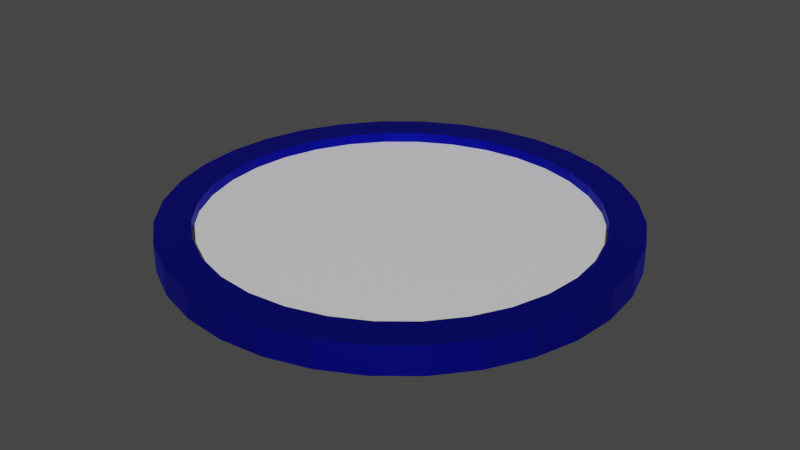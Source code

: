 # Source: drumBlue.blend  (saved by Blender 3.5.10; exported with 4.5.12 LTS)
import bpy
from mathutils import Matrix  # noqa: F401  (used for matrix-valued properties, if any)

bpy.ops.wm.read_factory_settings(use_empty=True)
scene = bpy.context.scene
scene.name = 'Scene'

# ---- collections
col_collection = bpy.data.collections.new('Collection'); scene.collection.children.link(col_collection)

# ---- materials (node trees are filled in below, after node groups)
mat_material_003 = bpy.data.materials.new('Material.003')
mat_material_003.use_transparent_shadow = False
mat_material_007 = bpy.data.materials.new('Material.007')
mat_material_007.use_transparent_shadow = False

# ---- material node trees
mat_material_003.use_nodes = True; mat_material_003.node_tree.nodes.clear()
_N = mat_material_003.node_tree.nodes; _L = mat_material_003.node_tree.links
n0 = _N.new('ShaderNodeBsdfPrincipled'); n0.name = 'Principled BSDF'; n0.location = (10, 300)
n0.distribution = 'GGX'
n0.subsurface_method = 'RANDOM_WALK_SKIN'
n0.inputs[0].default_value = (0.01136, 0.01633, 0.8, 1.0)
n0.inputs[1].default_value = 1.0
n0.inputs[3].default_value = 1.45
n0.inputs[27].default_value = (0.0, 0.0, 0.0, 1.0)
n0.inputs[28].default_value = 1.0
n1 = _N.new('ShaderNodeOutputMaterial'); n1.name = 'Material Output'; n1.location = (300, 300)
_L.new(n0.outputs[0], n1.inputs[0])
n1.is_active_output = True
mat_material_007.use_nodes = True; mat_material_007.node_tree.nodes.clear()
_N = mat_material_007.node_tree.nodes; _L = mat_material_007.node_tree.links
n0 = _N.new('ShaderNodeBsdfPrincipled'); n0.name = 'Principled BSDF'; n0.location = (10, 300)
n0.distribution = 'GGX'
n0.subsurface_method = 'RANDOM_WALK_SKIN'
n0.inputs[3].default_value = 1.45
n0.inputs[27].default_value = (0.0, 0.0, 0.0, 1.0)
n0.inputs[28].default_value = 1.0
n1 = _N.new('ShaderNodeOutputMaterial'); n1.name = 'Material Output'; n1.location = (300, 300)
_L.new(n0.outputs[0], n1.inputs[0])
n1.is_active_output = True

# ---- world
world_world = bpy.data.worlds.new('World'); scene.world = world_world
world_world.use_nodes = True; world_world.node_tree.nodes.clear()
_N = world_world.node_tree.nodes; _L = world_world.node_tree.links
n0 = _N.new('ShaderNodeOutputWorld'); n0.name = 'World Output'; n0.location = (300, 300)
n1 = _N.new('ShaderNodeBackground'); n1.name = 'Background'; n1.location = (10, 300)
n1.inputs[0].default_value = (0.05088, 0.05088, 0.05088, 1.0)
_L.new(n1.outputs[0], n0.inputs[0])
n0.is_active_output = True
world_world.color = (0.05088, 0.05088, 0.05088)
world_world.use_sun_shadow = False
world_world.sun_shadow_jitter_overblur = 0.0

# ---- meshes
me_circle_001 = bpy.data.meshes.new('Circle.001')
me_circle_001.from_pydata([(0.0, 1.0, 0.0), (-0.1951, 0.9808, 0.0), (-0.3827, 0.9239, 0.0), (-0.5556, 0.8315, 0.0), (-0.7071, 0.7071, 0.0), (-0.8315, 0.5556, 0.0), (-0.9239, 0.3827, 0.0), (-0.9808, 0.1951, 0.0), (-1.0, 0.0, 0.0), (-0.9808, -0.1951, 0.0), (-0.9239, -0.3827, 0.0), (-0.8315, -0.5556, 0.0), (-0.7071, -0.7071, 0.0), (-0.5556, -0.8315, 0.0), (-0.3827, -0.9239, 0.0), (-0.1951, -0.9808, 0.0), (0.0, -1.0, 0.0), (0.1951, -0.9808, 0.0), (0.3827, -0.9239, 0.0), (0.5556, -0.8315, 0.0), (0.7071, -0.7071, 0.0), (0.8315, -0.5556, 0.0), (0.9239, -0.3827, 0.0), (0.9808, -0.1951, 0.0), (1.0, 0.0, 0.0), (0.9808, 0.1951, 0.0), (0.9239, 0.3827, 0.0), (0.8315, 0.5556, 0.0), (0.7071, 0.7071, 0.0), (0.5556, 0.8315, 0.0), (0.3827, 0.9239, 0.0), (0.1951, 0.9808, 0.0), (0.0, 0.8495, 0.1231), (-0.1657, 0.8332, 0.1231), (-0.3251, 0.7848, 0.1231), (-0.472, 0.7063, 0.1231), (-0.6007, 0.6007, 0.1231), (-0.7063, 0.472, 0.1231), (-0.7848, 0.3251, 0.1231), (-0.8332, 0.1657, 0.1231), (-0.8495, 0.0, 0.1231), (-0.8332, -0.1657, 0.1231), (-0.7848, -0.3251, 0.1231), (-0.7063, -0.472, 0.1231), (-0.6007, -0.6007, 0.1231), (-0.472, -0.7063, 0.1231), (-0.3251, -0.7848, 0.1231), (-0.1657, -0.8332, 0.1231), (0.0, -0.8495, 0.1231), (0.1657, -0.8332, 0.1231), (0.3251, -0.7848, 0.1231), (0.472, -0.7063, 0.1231), (0.6007, -0.6007, 0.1231), (0.7063, -0.472, 0.1231), (0.7848, -0.3251, 0.1231), (0.8332, -0.1657, 0.1231), (0.8495, 0.0, 0.1231), (0.8332, 0.1657, 0.1231), (0.7848, 0.3251, 0.1231), (0.7063, 0.472, 0.1231), (0.6007, 0.6007, 0.1231), (0.472, 0.7063, 0.1231), (0.3251, 0.7848, 0.1231), (0.1657, 0.8332, 0.1231), (-0.1951, 0.9808, 0.1231), (0.0, 1.0, 0.1231), (-0.3827, 0.9239, 0.1231), (-0.5556, 0.8315, 0.1231), (-0.7071, 0.7071, 0.1231), (-0.8315, 0.5556, 0.1231), (-0.9239, 0.3827, 0.1231), (-0.9808, 0.1951, 0.1231), (-1.0, 0.0, 0.1231), (-0.9808, -0.1951, 0.1231), (-0.9239, -0.3827, 0.1231), (-0.8315, -0.5556, 0.1231), (-0.7071, -0.7071, 0.1231), (-0.5556, -0.8315, 0.1231), (-0.3827, -0.9239, 0.1231), (-0.1951, -0.9808, 0.1231), (0.0, -1.0, 0.1231), (0.1951, -0.9808, 0.1231), (0.3827, -0.9239, 0.1231), (0.5556, -0.8315, 0.1231), (0.7071, -0.7071, 0.1231), (0.8315, -0.5556, 0.1231), (0.9239, -0.3827, 0.1231), (0.9808, -0.1951, 0.1231), (1.0, 0.0, 0.1231), (0.9808, 0.1951, 0.1231), (0.9239, 0.3827, 0.1231), (0.8315, 0.5556, 0.1231), (0.7071, 0.7071, 0.1231), (0.5556, 0.8315, 0.1231), (0.3827, 0.9239, 0.1231), (0.1951, 0.9808, 0.1231), (0.0, 0.8495, 0.1231), (-0.1657, 0.8332, 0.1231), (-0.3251, 0.7848, 0.1231), (-0.472, 0.7063, 0.1231), (-0.6007, 0.6007, 0.1231), (-0.7063, 0.472, 0.1231), (-0.7848, 0.3251, 0.1231), (-0.8332, 0.1657, 0.1231), (-0.8495, 0.0, 0.1231), (-0.8332, -0.1657, 0.1231), (-0.7848, -0.3251, 0.1231), (-0.7063, -0.472, 0.1231), (-0.6007, -0.6007, 0.1231), (-0.472, -0.7063, 0.1231), (-0.3251, -0.7848, 0.1231), (-0.1657, -0.8332, 0.1231), (0.0, -0.8495, 0.1231), (0.1657, -0.8332, 0.1231), (0.3251, -0.7848, 0.1231), (0.472, -0.7063, 0.1231), (0.6007, -0.6007, 0.1231), (0.7063, -0.472, 0.1231), (0.7848, -0.3251, 0.1231), (0.8332, -0.1657, 0.1231), (0.8495, 0.0, 0.1231), (0.8332, 0.1657, 0.1231), (0.7848, 0.3251, 0.1231), (0.7063, 0.472, 0.1231), (0.6007, 0.6007, 0.1231), (0.472, 0.7063, 0.1231), (0.3251, 0.7848, 0.1231), (0.1657, 0.8332, 0.1231), (2.794e-09, 0.8495, 2.235e-08), (-0.1657, 0.8332, 2.235e-08), (-0.3251, 0.7848, 2.235e-08), (-0.472, 0.7063, 2.235e-08), (-0.6007, 0.6007, 2.235e-08), (-0.7063, 0.472, 2.235e-08), (-0.7848, 0.3251, 2.235e-08), (-0.8332, 0.1657, 2.235e-08), (-0.8495, -5.588e-09, 2.235e-08), (-0.8332, -0.1657, 2.235e-08), (-0.7848, -0.3251, 2.235e-08), (-0.7063, -0.472, 2.235e-08), (-0.6007, -0.6007, 2.235e-08), (-0.472, -0.7063, 2.235e-08), (-0.3251, -0.7848, 2.235e-08), (-0.1657, -0.8332, 2.235e-08), (2.794e-09, -0.8495, 2.235e-08), (0.1657, -0.8332, 2.235e-08), (0.3251, -0.7848, 2.235e-08), (0.472, -0.7063, 2.235e-08), (0.6007, -0.6007, 2.235e-08), (0.7063, -0.472, 2.235e-08), (0.7848, -0.3251, 2.235e-08), (0.8332, -0.1657, 2.235e-08), (0.8495, -5.588e-09, 2.235e-08), (0.8332, 0.1657, 2.235e-08), (0.7848, 0.3251, 2.235e-08), (0.7063, 0.472, 2.235e-08), (0.6007, 0.6007, 2.235e-08), (0.472, 0.7063, 2.235e-08), (0.3251, 0.7848, 2.235e-08), (0.1657, 0.8332, 2.235e-08), (0.0, 0.8495, 0.1231), (-0.1657, 0.8332, 0.1231), (-0.3251, 0.7848, 0.1231), (-0.472, 0.7063, 0.1231), (-0.6007, 0.6007, 0.1231), (-0.7063, 0.472, 0.1231), (-0.7848, 0.3251, 0.1231), (-0.8332, 0.1657, 0.1231), (-0.8495, 0.0, 0.1231), (-0.8332, -0.1657, 0.1231), (-0.7848, -0.3251, 0.1231), (-0.7063, -0.472, 0.1231), (-0.6007, -0.6007, 0.1231), (-0.472, -0.7063, 0.1231), (-0.3251, -0.7848, 0.1231), (-0.1657, -0.8332, 0.1231), (0.0, -0.8495, 0.1231), (0.1657, -0.8332, 0.1231), (0.3251, -0.7848, 0.1231), (0.472, -0.7063, 0.1231), (0.6007, -0.6007, 0.1231), (0.7063, -0.472, 0.1231), (0.7848, -0.3251, 0.1231), (0.8332, -0.1657, 0.1231), (0.8495, 0.0, 0.1231), (0.8332, 0.1657, 0.1231), (0.7848, 0.3251, 0.1231), (0.7063, 0.472, 0.1231), (0.6007, 0.6007, 0.1231), (0.472, 0.7063, 0.1231), (0.3251, 0.7848, 0.1231), (0.1657, 0.8332, 0.1231), (0.0, 0.8495, 0.1231), (-0.1657, 0.8332, 0.1231), (-0.3251, 0.7848, 0.1231), (-0.472, 0.7063, 0.1231), (-0.6007, 0.6007, 0.1231), (-0.7063, 0.472, 0.1231), (-0.7848, 0.3251, 0.1231), (-0.8332, 0.1657, 0.1231), (-0.8495, 0.0, 0.1231), (-0.8332, -0.1657, 0.1231), (-0.7848, -0.3251, 0.1231), (-0.7063, -0.472, 0.1231), (-0.6007, -0.6007, 0.1231), (-0.472, -0.7063, 0.1231), (-0.3251, -0.7848, 0.1231), (-0.1657, -0.8332, 0.1231), (0.0, -0.8495, 0.1231), (0.1657, -0.8332, 0.1231), (0.3251, -0.7848, 0.1231), (0.472, -0.7063, 0.1231), (0.6007, -0.6007, 0.1231), (0.7063, -0.472, 0.1231), (0.7848, -0.3251, 0.1231), (0.8332, -0.1657, 0.1231), (0.8495, 0.0, 0.1231), (0.8332, 0.1657, 0.1231), (0.7848, 0.3251, 0.1231), (0.7063, 0.472, 0.1231), (0.6007, 0.6007, 0.1231), (0.472, 0.7063, 0.1231), (0.3251, 0.7848, 0.1231), (0.1657, 0.8332, 0.1231), (0.0, 0.8495, 0.1231), (-0.1657, 0.8332, 0.1231), (-0.3251, 0.7848, 0.1231), (-0.472, 0.7063, 0.1231), (-0.6007, 0.6007, 0.1231), (-0.7063, 0.472, 0.1231), (-0.7848, 0.3251, 0.1231), (-0.8332, 0.1657, 0.1231), (-0.8495, 0.0, 0.1231), (-0.8332, -0.1657, 0.1231), (-0.7848, -0.3251, 0.1231), (-0.7063, -0.472, 0.1231), (-0.6007, -0.6007, 0.1231), (-0.472, -0.7063, 0.1231), (-0.3251, -0.7848, 0.1231), (-0.1657, -0.8332, 0.1231), (0.0, -0.8495, 0.1231), (0.1657, -0.8332, 0.1231), (0.3251, -0.7848, 0.1231), (0.472, -0.7063, 0.1231), (0.6007, -0.6007, 0.1231), (0.7063, -0.472, 0.1231), (0.7848, -0.3251, 0.1231), (0.8332, -0.1657, 0.1231), (0.8495, 0.0, 0.1231), (0.8332, 0.1657, 0.1231), (0.7848, 0.3251, 0.1231), (0.7063, 0.472, 0.1231), (0.6007, 0.6007, 0.1231), (0.472, 0.7063, 0.1231), (0.3251, 0.7848, 0.1231), (0.1657, 0.8332, 0.1231), (0.0, 0.8495, 0.1231), (-0.1657, 0.8332, 0.1231), (-0.3251, 0.7848, 0.1231), (-0.472, 0.7063, 0.1231), (-0.6007, 0.6007, 0.1231), (-0.7063, 0.472, 0.1231), (-0.7848, 0.3251, 0.1231), (-0.8332, 0.1657, 0.1231), (-0.8495, 0.0, 0.1231), (-0.8332, -0.1657, 0.1231), (-0.7848, -0.3251, 0.1231), (-0.7063, -0.472, 0.1231), (-0.6007, -0.6007, 0.1231), (-0.472, -0.7063, 0.1231), (-0.3251, -0.7848, 0.1231), (-0.1657, -0.8332, 0.1231), (0.0, -0.8495, 0.1231), (0.1657, -0.8332, 0.1231), (0.3251, -0.7848, 0.1231), (0.472, -0.7063, 0.1231), (0.6007, -0.6007, 0.1231), (0.7063, -0.472, 0.1231), (0.7848, -0.3251, 0.1231), (0.8332, -0.1657, 0.1231), (0.8495, 0.0, 0.1231), (0.8332, 0.1657, 0.1231), (0.7848, 0.3251, 0.1231), (0.7063, 0.472, 0.1231), (0.6007, 0.6007, 0.1231), (0.472, 0.7063, 0.1231), (0.3251, 0.7848, 0.1231), (0.1657, 0.8332, 0.1231), (0.0, 0.8495, 0.1231), (-0.1657, 0.8332, 0.1231), (-0.3251, 0.7848, 0.1231), (-0.472, 0.7063, 0.1231), (-0.6007, 0.6007, 0.1231), (-0.7063, 0.472, 0.1231), (-0.7848, 0.3251, 0.1231), (-0.8332, 0.1657, 0.1231), (-0.8495, 0.0, 0.1231), (-0.8332, -0.1657, 0.1231), (-0.7848, -0.3251, 0.1231), (-0.7063, -0.472, 0.1231), (-0.6007, -0.6007, 0.1231), (-0.472, -0.7063, 0.1231), (-0.3251, -0.7848, 0.1231), (-0.1657, -0.8332, 0.1231), (0.0, -0.8495, 0.1231), (0.1657, -0.8332, 0.1231), (0.3251, -0.7848, 0.1231), (0.472, -0.7063, 0.1231), (0.6007, -0.6007, 0.1231), (0.7063, -0.472, 0.1231), (0.7848, -0.3251, 0.1231), (0.8332, -0.1657, 0.1231), (0.8495, 0.0, 0.1231), (0.8332, 0.1657, 0.1231), (0.7848, 0.3251, 0.1231), (0.7063, 0.472, 0.1231), (0.6007, 0.6007, 0.1231), (0.472, 0.7063, 0.1231), (0.3251, 0.7848, 0.1231), (0.1657, 0.8332, 0.1231), (0.0, 0.8495, 0.1231), (-0.1657, 0.8332, 0.1231), (-0.3251, 0.7848, 0.1231), (-0.472, 0.7063, 0.1231), (-0.6007, 0.6007, 0.1231), (-0.7063, 0.472, 0.1231), (-0.7848, 0.3251, 0.1231), (-0.8332, 0.1657, 0.1231), (-0.8495, 0.0, 0.1231), (-0.8332, -0.1657, 0.1231), (-0.7848, -0.3251, 0.1231), (-0.7063, -0.472, 0.1231), (-0.6007, -0.6007, 0.1231), (-0.472, -0.7063, 0.1231), (-0.3251, -0.7848, 0.1231), (-0.1657, -0.8332, 0.1231), (0.0, -0.8495, 0.1231), (0.1657, -0.8332, 0.1231), (0.3251, -0.7848, 0.1231), (0.472, -0.7063, 0.1231), (0.6007, -0.6007, 0.1231), (0.7063, -0.472, 0.1231), (0.7848, -0.3251, 0.1231), (0.8332, -0.1657, 0.1231), (0.8495, 0.0, 0.1231), (0.8332, 0.1657, 0.1231), (0.7848, 0.3251, 0.1231), (0.7063, 0.472, 0.1231), (0.6007, 0.6007, 0.1231), (0.472, 0.7063, 0.1231), (0.3251, 0.7848, 0.1231), (0.1657, 0.8332, 0.1231), (-0.1657, 0.8332, 0.04897), (-3.369e-10, 0.8495, 0.04897), (-0.3251, 0.7848, 0.04897), (-0.472, 0.7063, 0.04897), (-0.6007, 0.6007, 0.04897), (-0.7063, 0.472, 0.04897), (-0.7848, 0.3251, 0.04897), (-0.8332, 0.1657, 0.04897), (-0.8495, 0.0, 0.04897), (-0.8332, -0.1657, 0.04897), (-0.7848, -0.3251, 0.04897), (-0.7063, -0.472, 0.04897), (-0.6007, -0.6007, 0.04897), (-0.472, -0.7063, 0.04897), (-0.3251, -0.7848, 0.04897), (-0.1657, -0.8332, 0.04897), (-3.369e-10, -0.8495, 0.04897), (0.1657, -0.8332, 0.04897), (0.3251, -0.7848, 0.04897), (0.472, -0.7063, 0.04897), (0.6007, -0.6007, 0.04897), (0.7063, -0.472, 0.04897), (0.7848, -0.3251, 0.04897), (0.8332, -0.1657, 0.04897), (0.8495, 0.0, 0.04897), (0.8332, 0.1657, 0.04897), (0.7848, 0.3251, 0.04897), (0.7063, 0.472, 0.04897), (0.6007, 0.6007, 0.04897), (0.472, 0.7063, 0.04897), (0.3251, 0.7848, 0.04897), (0.1657, 0.8332, 0.04897), (-0.1657, 0.8332, 0.06399), (-3.369e-10, 0.8495, 0.06399), (-0.3251, 0.7848, 0.06399), (-0.472, 0.7063, 0.06399), (-0.6007, 0.6007, 0.06399), (-0.7063, 0.472, 0.06399), (-0.7848, 0.3251, 0.06399), (-0.8332, 0.1657, 0.06399), (-0.8495, 0.0, 0.06399), (-0.8332, -0.1657, 0.06399), (-0.7848, -0.3251, 0.06399), (-0.7063, -0.472, 0.06399), (-0.6007, -0.6007, 0.06399), (-0.472, -0.7063, 0.06399), (-0.3251, -0.7848, 0.06399), (-0.1657, -0.8332, 0.06399), (-3.369e-10, -0.8495, 0.06399), (0.1657, -0.8332, 0.06399), (0.3251, -0.7848, 0.06399), (0.472, -0.7063, 0.06399), (0.6007, -0.6007, 0.06399), (0.7063, -0.472, 0.06399), (0.7848, -0.3251, 0.06399), (0.8332, -0.1657, 0.06399), (0.8495, 0.0, 0.06399), (0.8332, 0.1657, 0.06399), (0.7848, 0.3251, 0.06399), (0.7063, 0.472, 0.06399), (0.6007, 0.6007, 0.06399), (0.472, 0.7063, 0.06399), (0.3251, 0.7848, 0.06399), (0.1657, 0.8332, 0.06399), (-0.1657, 0.8332, 0.07778), (-3.255e-10, 0.8495, 0.07778), (-0.3251, 0.7848, 0.07778), (-0.472, 0.7063, 0.07778), (-0.6007, 0.6007, 0.07778), (-0.7063, 0.472, 0.07778), (-0.7848, 0.3251, 0.07778), (-0.8332, 0.1657, 0.07778), (-0.8495, 0.0, 0.07778), (-0.8332, -0.1657, 0.07778), (-0.7848, -0.3251, 0.07778), (-0.7063, -0.472, 0.07778), (-0.6007, -0.6007, 0.07778), (-0.472, -0.7063, 0.07778), (-0.3251, -0.7848, 0.07778), (-0.1657, -0.8332, 0.07778), (-3.255e-10, -0.8495, 0.07778), (0.1657, -0.8332, 0.07778), (0.3251, -0.7848, 0.07778), (0.472, -0.7063, 0.07778), (0.6007, -0.6007, 0.07778), (0.7063, -0.472, 0.07778), (0.7848, -0.3251, 0.07778), (0.8332, -0.1657, 0.07778), (0.8495, 0.0, 0.07778), (0.8332, 0.1657, 0.07778), (0.7848, 0.3251, 0.07778), (0.7063, 0.472, 0.07778), (0.6007, 0.6007, 0.07778), (0.472, 0.7063, 0.07778), (0.3251, 0.7848, 0.07778), (0.1657, 0.8332, 0.07778), (-0.1657, 0.8332, 0.07778), (-3.255e-10, 0.8495, 0.07778), (-0.3251, 0.7848, 0.07778), (-0.472, 0.7063, 0.07778), (-0.6007, 0.6007, 0.07778), (-0.7063, 0.472, 0.07778), (-0.7848, 0.3251, 0.07778), (-0.8332, 0.1657, 0.07778), (-0.8495, 0.0, 0.07778), (-0.8332, -0.1657, 0.07778), (-0.7848, -0.3251, 0.07778), (-0.7063, -0.472, 0.07778), (-0.6007, -0.6007, 0.07778), (-0.472, -0.7063, 0.07778), (-0.3251, -0.7848, 0.07778), (-0.1657, -0.8332, 0.07778), (-3.255e-10, -0.8495, 0.07778), (0.1657, -0.8332, 0.07778), (0.3251, -0.7848, 0.07778), (0.472, -0.7063, 0.07778), (0.6007, -0.6007, 0.07778), (0.7063, -0.472, 0.07778), (0.7848, -0.3251, 0.07778), (0.8332, -0.1657, 0.07778), (0.8495, 0.0, 0.07778), (0.8332, 0.1657, 0.07778), (0.7848, 0.3251, 0.07778), (0.7063, 0.472, 0.07778), (0.6007, 0.6007, 0.07778), (0.472, 0.7063, 0.07778), (0.3251, 0.7848, 0.07778), (0.1657, 0.8332, 0.07778)], [(224, 256), (225, 257), (226, 258), (227, 259), (228, 260), (229, 261), (230, 262), (231, 263), (232, 264), (233, 265), (234, 266), (235, 267), (236, 268), (237, 269), (238, 270), (239, 271), (240, 272), (241, 273), (242, 274), (243, 275), (244, 276), (245, 277), (246, 278), (247, 279), (248, 280), (249, 281), (250, 282), (251, 283), (252, 284), (253, 285), (254, 286), (255, 287)], [(1, 0, 31, 30, 29, 28, 27, 26, 25, 24, 23, 22, 21, 20, 19, 18, 17, 16, 15, 14, 13, 12, 11, 10, 9, 8, 7, 6, 5, 4, 3, 2), (16, 80, 79, 15), (3, 67, 66, 2), (30, 94, 93, 29), (17, 81, 80, 16), (4, 68, 67, 3), (31, 95, 94, 30), (18, 82, 81, 17), (5, 69, 68, 4), (0, 65, 95, 31), (19, 83, 82, 18), (6, 70, 69, 5), (20, 84, 83, 19), (7, 71, 70, 6), (21, 85, 84, 20), (8, 72, 71, 7), (22, 86, 85, 21), (9, 73, 72, 8), (23, 87, 86, 22), (10, 74, 73, 9), (24, 88, 87, 23), (11, 75, 74, 10), (25, 89, 88, 24), (12, 76, 75, 11), (26, 90, 89, 25), (13, 77, 76, 12), (27, 91, 90, 26), (14, 78, 77, 13), (1, 64, 65, 0), (28, 92, 91, 27), (15, 79, 78, 14), (2, 66, 64, 1), (29, 93, 92, 28), (44, 43, 363, 364), (32, 65, 64, 33), (33, 64, 66, 34), (34, 66, 67, 35), (35, 67, 68, 36), (36, 68, 69, 37), (37, 69, 70, 38), (38, 70, 71, 39), (39, 71, 72, 40), (40, 72, 73, 41), (41, 73, 74, 42), (42, 74, 75, 43), (43, 75, 76, 44), (44, 76, 77, 45), (45, 77, 78, 46), (46, 78, 79, 47), (47, 79, 80, 48), (48, 80, 81, 49), (49, 81, 82, 50), (50, 82, 83, 51), (51, 83, 84, 52), (52, 84, 85, 53), (53, 85, 86, 54), (54, 86, 87, 55), (55, 87, 88, 56), (56, 88, 89, 57), (57, 89, 90, 58), (58, 90, 91, 59), (59, 91, 92, 60), (60, 92, 93, 61), (61, 93, 94, 62), (62, 94, 95, 63), (63, 95, 65, 32), (55, 54, 118, 119), (42, 41, 105, 106), (56, 55, 119, 120), (43, 42, 106, 107), (57, 56, 120, 121), (44, 43, 107, 108), (58, 57, 121, 122), (45, 44, 108, 109), (59, 58, 122, 123), (46, 45, 109, 110), (33, 32, 96, 97), (60, 59, 123, 124), (47, 46, 110, 111), (34, 33, 97, 98), (61, 60, 124, 125), (48, 47, 111, 112), (35, 34, 98, 99), (62, 61, 125, 126), (49, 48, 112, 113), (36, 35, 99, 100), (63, 62, 126, 127), (50, 49, 113, 114), (37, 36, 100, 101), (32, 63, 127, 96), (51, 50, 114, 115), (38, 37, 101, 102), (52, 51, 115, 116), (39, 38, 102, 103), (53, 52, 116, 117), (40, 39, 103, 104), (54, 53, 117, 118), (41, 40, 104, 105), (126, 125, 157, 158), (113, 112, 144, 145), (100, 99, 131, 132), (127, 126, 158, 159), (114, 113, 145, 146), (101, 100, 132, 133), (96, 127, 159, 128), (115, 114, 146, 147), (102, 101, 133, 134), (116, 115, 147, 148), (103, 102, 134, 135), (117, 116, 148, 149), (104, 103, 135, 136), (118, 117, 149, 150), (105, 137, 136, 104), (119, 118, 150, 151), (106, 105, 137, 138), (120, 119, 151, 152), (107, 106, 138, 139), (121, 120, 152, 153), (108, 140, 139, 107), (122, 154, 153, 121), (109, 108, 140, 141), (123, 122, 154, 155), (110, 109, 141, 142), (97, 96, 128, 129), (124, 123, 155, 156), (111, 110, 142, 143), (98, 97, 129, 130), (125, 124, 156, 157), (112, 111, 143, 144), (99, 98, 130, 131), (118, 119, 183, 182), (105, 106, 170, 169), (119, 120, 184, 183), (106, 107, 171, 170), (120, 121, 185, 184), (107, 108, 172, 171), (121, 122, 186, 185), (108, 109, 173, 172), (122, 123, 187, 186), (109, 110, 174, 173), (96, 97, 161, 160), (123, 124, 188, 187), (110, 111, 175, 174), (97, 98, 162, 161), (124, 125, 189, 188), (111, 112, 176, 175), (98, 99, 163, 162), (125, 126, 190, 189), (112, 113, 177, 176), (99, 100, 164, 163), (126, 127, 191, 190), (113, 114, 178, 177), (100, 101, 165, 164), (127, 96, 160, 191), (114, 115, 179, 178), (101, 102, 166, 165), (115, 116, 180, 179), (102, 103, 167, 166), (116, 117, 181, 180), (103, 104, 168, 167), (117, 118, 182, 181), (104, 105, 169, 168), (177, 178, 210, 209), (164, 165, 197, 196), (191, 160, 192, 223), (178, 179, 211, 210), (165, 166, 198, 197), (179, 180, 212, 211), (166, 167, 199, 198), (180, 181, 213, 212), (167, 168, 200, 199), (181, 182, 214, 213), (168, 169, 201, 200), (182, 183, 215, 214), (169, 170, 202, 201), (183, 184, 216, 215), (170, 171, 203, 202), (184, 185, 217, 216), (171, 172, 204, 203), (185, 186, 218, 217), (172, 173, 205, 204), (186, 187, 219, 218), (173, 174, 206, 205), (160, 161, 193, 192), (187, 188, 220, 219), (174, 175, 207, 206), (161, 162, 194, 193), (188, 189, 221, 220), (175, 176, 208, 207), (162, 163, 195, 194), (189, 190, 222, 221), (176, 177, 209, 208), (163, 164, 196, 195), (190, 191, 223, 222), (212, 213, 245, 244), (199, 200, 232, 231), (213, 214, 246, 245), (200, 201, 233, 232), (214, 215, 247, 246), (201, 202, 234, 233), (215, 216, 248, 247), (202, 203, 235, 234), (216, 217, 249, 248), (203, 204, 236, 235), (217, 218, 250, 249), (204, 205, 237, 236), (218, 219, 251, 250), (205, 206, 238, 237), (192, 193, 225, 224), (219, 220, 252, 251), (206, 207, 239, 238), (193, 194, 226, 225), (220, 221, 253, 252), (207, 208, 240, 239), (194, 195, 227, 226), (221, 222, 254, 253), (208, 209, 241, 240), (195, 196, 228, 227), (222, 223, 255, 254), (209, 210, 242, 241), (196, 197, 229, 228), (223, 192, 224, 255), (210, 211, 243, 242), (197, 198, 230, 229), (211, 212, 244, 243), (198, 199, 231, 230), (250, 251, 315, 314), (237, 238, 302, 301), (224, 225, 289, 288), (251, 252, 316, 315), (238, 239, 303, 302), (225, 226, 290, 289), (252, 253, 317, 316), (239, 240, 304, 303), (226, 227, 291, 290), (253, 254, 318, 317), (240, 241, 305, 304), (227, 228, 292, 291), (254, 255, 319, 318), (241, 242, 306, 305), (228, 229, 293, 292), (255, 224, 288, 319), (242, 243, 307, 306), (229, 230, 294, 293), (243, 244, 308, 307), (230, 231, 295, 294), (244, 245, 309, 308), (231, 232, 296, 295), (245, 246, 310, 309), (232, 233, 297, 296), (246, 247, 311, 310), (233, 234, 298, 297), (247, 248, 312, 311), (234, 235, 299, 298), (248, 249, 313, 312), (235, 236, 300, 299), (249, 250, 314, 313), (236, 237, 301, 300), (43, 44, 332, 331), (57, 58, 346, 345), (44, 45, 333, 332), (58, 59, 347, 346), (45, 46, 334, 333), (32, 33, 321, 320), (59, 60, 348, 347), (46, 47, 335, 334), (33, 34, 322, 321), (60, 61, 349, 348), (47, 48, 336, 335), (34, 35, 323, 322), (61, 62, 350, 349), (48, 49, 337, 336), (35, 36, 324, 323), (62, 63, 351, 350), (49, 50, 338, 337), (36, 37, 325, 324), (63, 32, 320, 351), (50, 51, 339, 338), (37, 38, 326, 325), (51, 52, 340, 339), (38, 39, 327, 326), (52, 53, 341, 340), (39, 40, 328, 327), (53, 54, 342, 341), (40, 41, 329, 328), (54, 55, 343, 342), (41, 42, 330, 329), (55, 56, 344, 343), (42, 43, 331, 330), (56, 57, 345, 344), (356, 355, 387, 388), (58, 57, 377, 378), (45, 365, 364, 44), (59, 379, 378, 58), (46, 366, 365, 45), (33, 352, 353, 32), (60, 380, 379, 59), (47, 367, 366, 46), (34, 354, 352, 33), (61, 381, 380, 60), (48, 368, 367, 47), (35, 355, 354, 34), (62, 382, 381, 61), (49, 369, 368, 48), (36, 356, 355, 35), (63, 383, 382, 62), (50, 370, 369, 49), (37, 357, 356, 36), (32, 353, 383, 63), (51, 371, 370, 50), (38, 358, 357, 37), (52, 372, 371, 51), (39, 359, 358, 38), (53, 373, 372, 52), (40, 360, 359, 39), (54, 374, 373, 53), (41, 40, 360, 361), (55, 375, 374, 54), (42, 362, 361, 41), (56, 376, 375, 55), (43, 363, 362, 42), (57, 377, 376, 56), (391, 390, 422, 423), (383, 382, 414, 415), (370, 369, 401, 402), (357, 356, 388, 389), (353, 383, 415, 385), (371, 370, 402, 403), (358, 357, 389, 390), (372, 371, 403, 404), (359, 358, 390, 391), (373, 372, 404, 405), (360, 359, 391, 392), (374, 373, 405, 406), (361, 360, 392, 393), (375, 374, 406, 407), (362, 361, 393, 394), (376, 375, 407, 408), (363, 362, 394, 395), (377, 376, 408, 409), (364, 363, 395, 396), (378, 377, 409, 410), (365, 364, 396, 397), (379, 378, 410, 411), (366, 365, 397, 398), (352, 353, 385, 384), (380, 379, 411, 412), (367, 366, 398, 399), (354, 352, 384, 386), (381, 380, 412, 413), (368, 367, 399, 400), (355, 354, 386, 387), (382, 381, 413, 414), (369, 368, 400, 401), (405, 404, 436, 437), (392, 391, 423, 424), (406, 405, 437, 438), (393, 392, 424, 425), (407, 406, 438, 439), (394, 393, 425, 426), (408, 407, 439, 440), (395, 394, 426, 427), (409, 408, 440, 441), (396, 395, 427, 428), (410, 409, 441, 442), (397, 396, 428, 429), (411, 410, 442, 443), (398, 397, 429, 430), (384, 385, 417, 416), (412, 411, 443, 444), (399, 398, 430, 431), (386, 384, 416, 418), (413, 412, 444, 445), (400, 399, 431, 432), (387, 386, 418, 419), (414, 413, 445, 446), (401, 400, 432, 433), (388, 387, 419, 420), (415, 414, 446, 447), (402, 401, 433, 434), (389, 388, 420, 421), (385, 415, 447, 417), (403, 402, 434, 435), (390, 389, 421, 422), (404, 403, 435, 436), (448, 450, 451, 452, 453, 454, 455, 456, 457, 458, 459, 460, 461, 462, 463, 464, 465, 466, 467, 468, 469, 470, 471, 472, 473, 474, 475, 476, 477, 478, 479, 449)])
me_circle_001.polygons.foreach_set('material_index', [0, 0, 0, 0, 0, 0, 0, 0, 0, 0, 0, 0, 0, 0, 0, 0, 0, 0, 0, 0, 0, 0, 0, 0, 0, 0, 0, 0, 0, 0, 0, 0, 0, 0, 0, 0, 0, 0, 0, 0, 0, 0, 0, 0, 0, 0, 0, 0, 0, 0, 0, 0, 0, 0, 0, 0, 0, 0, 0, 0, 0, 0, 0, 0, 0, 0, 0, 0, 0, 0, 0, 0, 0, 0, 0, 0, 0, 0, 0, 0, 0, 0, 0, 0, 0, 0, 0, 0, 0, 0, 0, 0, 0, 0, 0, 0, 0, 0, 0, 0, 0, 0, 0, 0, 0, 0, 0, 0, 0, 0, 0, 0, 0, 0, 0, 0, 0, 0, 0, 0, 0, 0, 0, 0, 0, 0, 0, 0, 0, 0, 0, 0, 0, 0, 0, 0, 0, 0, 0, 0, 0, 0, 0, 0, 0, 0, 0, 0, 0, 0, 0, 0, 0, 0, 0, 0, 0, 0, 0, 0, 0, 0, 0, 0, 0, 0, 0, 0, 0, 0, 0, 0, 0, 0, 0, 0, 0, 0, 0, 0, 0, 0, 0, 0, 0, 0, 0, 0, 0, 0, 0, 0, 0, 0, 0, 0, 0, 0, 0, 0, 0, 0, 0, 0, 0, 0, 0, 0, 0, 0, 0, 0, 0, 0, 0, 0, 0, 0, 0, 0, 0, 0, 0, 0, 0, 0, 0, 0, 0, 0, 0, 0, 0, 0, 0, 0, 0, 0, 0, 0, 0, 0, 0, 0, 0, 0, 0, 0, 0, 0, 0, 0, 0, 0, 0, 0, 0, 0, 0, 0, 0, 0, 0, 0, 0, 0, 0, 0, 0, 0, 0, 0, 0, 0, 0, 0, 0, 0, 0, 0, 0, 0, 0, 0, 0, 0, 0, 0, 0, 0, 0, 0, 0, 0, 0, 0, 0, 0, 0, 0, 0, 0, 0, 0, 0, 0, 0, 0, 0, 0, 0, 0, 0, 0, 0, 0, 0, 0, 0, 0, 0, 0, 0, 0, 0, 0, 0, 0, 0, 0, 0, 0, 0, 0, 0, 0, 0, 0, 0, 0, 0, 0, 0, 0, 0, 0, 0, 0, 0, 0, 0, 0, 0, 0, 0, 0, 0, 0, 0, 0, 0, 0, 0, 0, 0, 0, 0, 0, 0, 0, 0, 0, 0, 0, 0, 0, 0, 0, 0, 0, 0, 0, 0, 0, 0, 1])
_uv = me_circle_001.uv_layers.new(name='UVMap')
_uv.uv.foreach_set('vector', [0.0, 0.0, 0.0, 0.0, 0.0, 0.0, 0.0, 0.0, 0.0, 0.0, 0.0, 0.0, 0.0, 0.0, 0.0, 0.0, 0.0, 0.0, 0.0, 0.0, 0.0, 0.0, 0.0, 0.0, 0.0, 0.0, 0.0, 0.0, 0.0, 0.0, 0.0, 0.0, 0.0, 0.0, 0.0, 0.0, 0.0, 0.0, 0.0, 0.0, 0.0, 0.0, 0.0, 0.0, 0.0, 0.0, 0.0, 0.0, 0.0, 0.0, 0.0, 0.0, 0.0, 0.0, 0.0, 0.0, 0.0, 0.0, 0.0, 0.0, 0.0, 0.0, 0.0, 0.0, 0.0, 0.0, 0.0, 0.0, 0.0, 0.0, 0.0, 0.0, 0.0, 0.0, 0.0, 0.0, 0.0, 0.0, 0.0, 0.0, 0.0, 0.0, 0.0, 0.0, 0.0, 0.0, 0.0, 0.0, 0.0, 0.0, 0.0, 0.0, 0.0, 0.0, 0.0, 0.0, 0.0, 0.0, 0.0, 0.0, 0.0, 0.0, 0.0, 0.0, 0.0, 0.0, 0.0, 0.0, 0.0, 0.0, 0.0, 0.0, 0.0, 0.0, 0.0, 0.0, 0.0, 0.0, 0.0, 0.0, 0.0, 0.0, 0.0, 0.0, 0.0, 0.0, 0.0, 0.0, 0.0, 0.0, 0.0, 0.0, 0.0, 0.0, 0.0, 0.0, 0.0, 0.0, 0.0, 0.0, 0.0, 0.0, 0.0, 0.0, 0.0, 0.0, 0.0, 0.0, 0.0, 0.0, 0.0, 0.0, 0.0, 0.0, 0.0, 0.0, 0.0, 0.0, 0.0, 0.0, 0.0, 0.0, 0.0, 0.0, 0.0, 0.0, 0.0, 0.0, 0.0, 0.0, 0.0, 0.0, 0.0, 0.0, 0.0, 0.0, 0.0, 0.0, 0.0, 0.0, 0.0, 0.0, 0.0, 0.0, 0.0, 0.0, 0.0, 0.0, 0.0, 0.0, 0.0, 0.0, 0.0, 0.0, 0.0, 0.0, 0.0, 0.0, 0.0, 0.0, 0.0, 0.0, 0.0, 0.0, 0.0, 0.0, 0.0, 0.0, 0.0, 0.0, 0.0, 0.0, 0.0, 0.0, 0.0, 0.0, 0.0, 0.0, 0.0, 0.0, 0.0, 0.0, 0.0, 0.0, 0.0, 0.0, 0.0, 0.0, 0.0, 0.0, 0.0, 0.0, 0.0, 0.0, 0.0, 0.0, 0.0, 0.0, 0.0, 0.0, 0.0, 0.0, 0.0, 0.0, 0.0, 0.0, 0.0, 0.0, 0.0, 0.0, 0.0, 0.0, 0.0, 0.0, 0.0, 0.0, 0.0, 0.0, 0.0, 0.0, 0.0, 0.0, 0.0, 0.0, 0.0, 0.0, 0.0, 0.0, 0.0, 0.0, 0.0, 0.0, 0.0, 0.0, 0.0, 0.0, 0.0, 0.0, 0.0, 0.0, 0.0, 0.0, 0.0, 0.0, 0.0, 0.0, 0.0, 0.0, 0.0, 0.0, 0.0, 0.0, 0.0, 0.0, 0.0, 0.0, 0.0, 0.0, 0.0, 0.0, 0.0, 0.0, 0.0, 0.0, 0.0, 0.0, 0.0, 0.0, 0.0, 0.0, 0.0, 0.0, 0.0, 0.0, 0.0, 0.0, 0.0, 0.0, 0.0, 0.0, 0.0, 0.0, 0.0, 0.0, 0.0, 0.0, 0.0, 0.0, 0.0, 0.0, 0.0, 0.0, 0.0, 0.0, 0.0, 0.0, 0.0, 0.0, 0.0, 0.0, 0.0, 0.0, 0.0, 0.0, 0.0, 0.0, 0.0, 0.0, 0.0, 0.0, 0.0, 0.0, 0.0, 0.0, 0.0, 0.0, 0.0, 0.0, 0.0, 0.0, 0.0, 0.0, 0.0, 0.0, 0.0, 0.0, 0.0, 0.0, 0.0, 0.0, 0.0, 0.0, 0.0, 0.0, 0.0, 0.0, 0.0, 0.0, 0.0, 0.0, 0.0, 0.0, 0.0, 0.0, 0.0, 0.0, 0.0, 0.0, 0.0, 0.0, 0.0, 0.0, 0.0, 0.0, 0.0, 0.0, 0.0, 0.0, 0.0, 0.0, 0.0, 0.0, 0.0, 0.0, 0.0, 0.0, 0.0, 0.0, 0.0, 0.0, 0.0, 0.0, 0.0, 0.0, 0.0, 0.0, 0.0, 0.0, 0.0, 0.0, 0.0, 0.0, 0.0, 0.0, 0.0, 0.0, 0.0, 0.0, 0.0, 0.0, 0.0, 0.0, 0.0, 0.0, 0.0, 0.0, 0.0, 0.0, 0.0, 0.0, 0.0, 0.0, 0.0, 0.0, 0.0, 0.0, 0.0, 0.0, 0.0, 0.0, 0.0, 0.0, 0.0, 0.0, 0.0, 0.0, 0.0, 0.0, 0.0, 0.0, 0.0, 0.0, 0.0, 0.0, 0.0, 0.0, 0.0, 0.0, 0.0, 0.0, 0.0, 0.0, 0.0, 0.0, 0.0, 0.0, 0.0, 0.0, 0.0, 0.0, 0.0, 0.0, 0.0, 0.0, 0.0, 0.0, 0.0, 0.0, 0.0, 0.0, 0.0, 0.0, 0.0, 0.0, 0.0, 0.0, 0.0, 0.0, 0.0, 0.0, 0.0, 0.0, 0.0, 0.0, 0.0, 0.0, 0.0, 0.0, 0.0, 0.0, 0.0, 0.0, 0.0, 0.0, 0.0, 0.0, 0.0, 0.0, 0.0, 0.0, 0.0, 0.0, 0.0, 0.0, 0.0, 0.0, 0.0, 0.0, 0.0, 0.0, 0.0, 0.0, 0.0, 0.0, 0.0, 0.0, 0.0, 0.0, 0.0, 0.0, 0.0, 0.0, 0.0, 0.0, 0.0, 0.0, 0.0, 0.0, 0.0, 0.0, 0.0, 0.0, 0.0, 0.0, 0.0, 0.0, 0.0, 0.0, 0.0, 0.0, 0.0, 0.0, 0.0, 0.0, 0.0, 0.0, 0.0, 0.0, 0.0, 0.0, 0.0, 0.0, 0.0, 0.0, 0.0, 0.0, 0.0, 0.0, 0.0, 0.0, 0.0, 0.0, 0.0, 0.0, 0.0, 0.0, 0.0, 0.0, 0.0, 0.0, 0.0, 0.0, 0.0, 0.0, 0.0, 0.0, 0.0, 0.0, 0.0, 0.0, 0.0, 0.0, 0.0, 0.0, 0.0, 0.0, 0.0, 0.0, 0.0, 0.0, 0.0, 0.0, 0.0, 0.0, 0.0, 0.0, 0.0, 0.0, 0.0, 0.0, 0.0, 0.0, 0.0, 0.0, 0.0, 0.0, 0.0, 0.0, 0.0, 0.0, 0.0, 0.0, 0.0, 0.0, 0.0, 0.0, 0.0, 0.0, 0.0, 0.0, 0.0, 0.0, 0.0, 0.0, 0.0, 0.0, 0.0, 0.0, 0.0, 0.0, 0.0, 0.0, 0.0, 0.0, 0.0, 0.0, 0.0, 0.0, 0.0, 0.0, 0.0, 0.0, 0.0, 0.0, 0.0, 0.0, 0.0, 0.0, 0.0, 0.0, 0.0, 0.0, 0.0, 0.0, 0.0, 0.0, 0.0, 0.0, 0.0, 0.0, 0.0, 0.0, 0.0, 0.0, 0.0, 0.0, 0.0, 0.0, 0.0, 0.0, 0.0, 0.0, 0.0, 0.0, 0.0, 0.0, 0.0, 0.0, 0.0, 0.0, 0.0, 0.0, 0.0, 0.0, 0.0, 0.0, 0.0, 0.0, 0.0, 0.0, 0.0, 0.0, 0.0, 0.0, 0.0, 0.0, 0.0, 0.0, 0.0, 0.0, 0.0, 0.0, 0.0, 0.0, 0.0, 0.0, 0.0, 0.0, 0.0, 0.0, 0.0, 0.0, 0.0, 0.0, 0.0, 0.0, 0.0, 0.0, 0.0, 0.0, 0.0, 0.0, 0.0, 0.0, 0.0, 0.0, 0.0, 0.0, 0.0, 0.0, 0.0, 0.0, 0.0, 0.0, 0.0, 0.0, 0.0, 0.0, 0.0, 0.0, 0.0, 0.0, 0.0, 0.0, 0.0, 0.0, 0.0, 0.0, 0.0, 0.0, 0.0, 0.0, 0.0, 0.0, 0.0, 0.0, 0.0, 0.0, 0.0, 0.0, 0.0, 0.0, 0.0, 0.0, 0.0, 0.0, 0.0, 0.0, 0.0, 0.0, 0.0, 0.0, 0.0, 0.0, 0.0, 0.0, 0.0, 0.0, 0.0, 0.0, 0.0, 0.0, 0.0, 0.0, 0.0, 0.0, 0.0, 0.0, 0.0, 0.0, 0.0, 0.0, 0.0, 0.0, 0.0, 0.0, 0.0, 0.0, 0.0, 0.0, 0.0, 0.0, 0.0, 0.0, 0.0, 0.0, 0.0, 0.0, 0.0, 0.0, 0.0, 0.0, 0.0, 0.0, 0.0, 0.0, 0.0, 0.0, 0.0, 0.0, 0.0, 0.0, 0.0, 0.0, 0.0, 0.0, 0.0, 0.0, 0.0, 0.0, 0.0, 0.0, 0.0, 0.0, 0.0, 0.0, 0.0, 0.0, 0.0, 0.0, 0.0, 0.0, 0.0, 0.0, 0.0, 0.0, 0.0, 0.0, 0.0, 0.0, 0.0, 0.0, 0.0, 0.0, 0.0, 0.0, 0.0, 0.0, 0.0, 0.0, 0.0, 0.0, 0.0, 0.0, 0.0, 0.0, 0.0, 0.0, 0.0, 0.0, 0.0, 0.0, 0.0, 0.0, 0.0, 0.0, 0.0, 0.0, 0.0, 0.0, 0.0, 0.0, 0.0, 0.0, 0.0, 0.0, 0.0, 0.0, 0.0, 0.0, 0.0, 0.0, 0.0, 0.0, 0.0, 0.0, 0.0, 0.0, 0.0, 0.0, 0.0, 0.0, 0.0, 0.0, 0.0, 0.0, 0.0, 0.0, 0.0, 0.0, 0.0, 0.0, 0.0, 0.0, 0.0, 0.0, 0.0, 0.0, 0.0, 0.0, 0.0, 0.0, 0.0, 0.0, 0.0, 0.0, 0.0, 0.0, 0.0, 0.0, 0.0, 0.0, 0.0, 0.0, 0.0, 0.0, 0.0, 0.0, 0.0, 0.0, 0.0, 0.0, 0.0, 0.0, 0.0, 0.0, 0.0, 0.0, 0.0, 0.0, 0.0, 0.0, 0.0, 0.0, 0.0, 0.0, 0.0, 0.0, 0.0, 0.0, 0.0, 0.0, 0.0, 0.0, 0.0, 0.0, 0.0, 0.0, 0.0, 0.0, 0.0, 0.0, 0.0, 0.0, 0.0, 0.0, 0.0, 0.0, 0.0, 0.0, 0.0, 0.0, 0.0, 0.0, 0.0, 0.0, 0.0, 0.0, 0.0, 0.0, 0.0, 0.0, 0.0, 0.0, 0.0, 0.0, 0.0, 0.0, 0.0, 0.0, 0.0, 0.0, 0.0, 0.0, 0.0, 0.0, 0.0, 0.0, 0.0, 0.0, 0.0, 0.0, 0.0, 0.0, 0.0, 0.0, 0.0, 0.0, 0.0, 0.0, 0.0, 0.0, 0.0, 0.0, 0.0, 0.0, 0.0, 0.0, 0.0, 0.0, 0.0, 0.0, 0.0, 0.0, 0.0, 0.0, 0.0, 0.0, 0.0, 0.0, 0.0, 0.0, 0.0, 0.0, 0.0, 0.0, 0.0, 0.0, 0.0, 0.0, 0.0, 0.0, 0.0, 0.0, 0.0, 0.0, 0.0, 0.0, 0.0, 0.0, 0.0, 0.0, 0.0, 0.0, 0.0, 0.0, 0.0, 0.0, 0.0, 0.0, 0.0, 0.0, 0.0, 0.0, 0.0, 0.0, 0.0, 0.0, 0.0, 0.0, 0.0, 0.0, 0.0, 0.0, 0.0, 0.0, 0.0, 0.0, 0.0, 0.0, 0.0, 0.0, 0.0, 0.0, 0.0, 0.0, 0.0, 0.0, 0.0, 0.0, 0.0, 0.0, 0.0, 0.0, 0.0, 0.0, 0.0, 0.0, 0.0, 0.0, 0.0, 0.0, 0.0, 0.0, 0.0, 0.0, 0.0, 0.0, 0.0, 0.0, 0.0, 0.0, 0.0, 0.0, 0.0, 0.0, 0.0, 0.0, 0.0, 0.0, 0.0, 0.0, 0.0, 0.0, 0.0, 0.0, 0.0, 0.0, 0.0, 0.0, 0.0, 0.0, 0.0, 0.0, 0.0, 0.0, 0.0, 0.0, 0.0, 0.0, 0.0, 0.0, 0.0, 0.0, 0.0, 0.0, 0.0, 0.0, 0.0, 0.0, 0.0, 0.0, 0.0, 0.0, 0.0, 0.0, 0.0, 0.0, 0.0, 0.0, 0.0, 0.0, 0.0, 0.0, 0.0, 0.0, 0.0, 0.0, 0.0, 0.0, 0.0, 0.0, 0.0, 0.0, 0.0, 0.0, 0.0, 0.0, 0.0, 0.0, 0.0, 0.0, 0.0, 0.0, 0.0, 0.0, 0.0, 0.0, 0.0, 0.0, 0.0, 0.0, 0.0, 0.0, 0.0, 0.0, 0.0, 0.0, 0.0, 0.0, 0.0, 0.0, 0.0, 0.0, 0.0, 0.0, 0.0, 0.0, 0.0, 0.0, 0.0, 0.0, 0.0, 0.0, 0.0, 0.0, 0.0, 0.0, 0.0, 0.0, 0.0, 0.0, 0.0, 0.0, 0.0, 0.0, 0.0, 0.0, 0.0, 0.0, 0.0, 0.0, 0.0, 0.0, 0.0, 0.0, 0.0, 0.0, 0.0, 0.0, 0.0, 0.0, 0.0, 0.0, 0.0, 0.0, 0.0, 0.0, 0.0, 0.0, 0.0, 0.0, 0.0, 0.0, 0.0, 0.0, 0.0, 0.0, 0.0, 0.0, 0.0, 0.0, 0.0, 0.0, 0.0, 0.0, 0.0, 0.0, 0.0, 0.0, 0.0, 0.0, 0.0, 0.0, 0.0, 0.0, 0.0, 0.0, 0.0, 0.0, 0.0, 0.0, 0.0, 0.0, 0.0, 0.0, 0.0, 0.0, 0.0, 0.0, 0.0, 0.0, 0.0, 0.0, 0.0, 0.0, 0.0, 0.0, 0.0, 0.0, 0.0, 0.0, 0.0, 0.0, 0.0, 0.0, 0.0, 0.0, 0.0, 0.0, 0.0, 0.0, 0.0, 0.0, 0.0, 0.0, 0.0, 0.0, 0.0, 0.0, 0.0, 0.0, 0.0, 0.0, 0.0, 0.0, 0.0, 0.0, 0.0, 0.0, 0.0, 0.0, 0.0, 0.0, 0.0, 0.0, 0.0, 0.0, 0.0, 0.0, 0.0, 0.0, 0.0, 0.0, 0.0, 0.0, 0.0, 0.0, 0.0, 0.0, 0.0, 0.0, 0.0, 0.0, 0.0, 0.0, 0.0, 0.0, 0.0, 0.0, 0.0, 0.0, 0.0, 0.0, 0.0, 0.0, 0.0, 0.0, 0.0, 0.0, 0.0, 0.0, 0.0, 0.0, 0.0, 0.0, 0.0, 0.0, 0.0, 0.0, 0.0, 0.0, 0.0, 0.0, 0.0, 0.0, 0.0, 0.0, 0.0, 0.0, 0.0, 0.0, 0.0, 0.0, 0.0, 0.0, 0.0, 0.0, 0.0, 0.0, 0.0, 0.0, 0.0, 0.0, 0.0, 0.0, 0.0, 0.0, 0.0, 0.0, 0.0, 0.0, 0.0, 0.0, 0.0, 0.0, 0.0, 0.0, 0.0, 0.0, 0.0, 0.0, 0.0, 0.0, 0.0, 0.0, 0.0, 0.0, 0.0, 0.0, 0.0, 0.0, 0.0, 0.0, 0.0, 0.0, 0.0, 0.0, 0.0, 0.0, 0.0, 0.0, 0.0, 0.0, 0.0, 0.0, 0.0, 0.0, 0.0, 0.0, 0.0, 0.0, 0.0, 0.0, 0.0, 0.0, 0.0, 0.0, 0.0, 0.0, 0.0, 0.0, 0.0, 0.0, 0.0, 0.0, 0.0, 0.0, 0.0, 0.0, 0.0, 0.0, 0.0, 0.0, 0.0, 0.0, 0.0, 0.0, 0.0, 0.0, 0.0, 0.0, 0.0, 0.0, 0.0, 0.0, 0.0, 0.0, 0.0, 0.0, 0.0, 0.0, 0.0, 0.0, 0.0, 0.0, 0.0, 0.0, 0.0, 0.0, 0.0, 0.0, 0.0, 0.0, 0.0, 0.0, 0.0, 0.0, 0.0, 0.0, 0.0, 0.0, 0.0, 0.0, 0.0, 0.0, 0.0, 0.0, 0.0, 0.0, 0.0, 0.0, 0.0, 0.0, 0.0, 0.0, 0.0, 0.0, 0.0, 0.0, 0.0, 0.0, 0.0, 0.0, 0.0, 0.0, 0.0, 0.0, 0.0, 0.0, 0.0, 0.0, 0.0, 0.0, 0.0, 0.0, 0.0, 0.0, 0.0, 0.0, 0.0, 0.0, 0.0, 0.0, 0.0, 0.0, 0.0, 0.0, 0.0, 0.0, 0.0, 0.0, 0.0, 0.0, 0.0, 0.0, 0.0, 0.0, 0.0, 0.0, 0.0, 0.0, 0.0, 0.0, 0.0, 0.0, 0.0, 0.0, 0.0, 0.0, 0.0, 0.0, 0.0, 0.0, 0.0, 0.0, 0.0, 0.0, 0.0, 0.0, 0.0, 0.0, 0.0, 0.0, 0.0, 0.0, 0.0, 0.0, 0.0, 0.0, 0.0, 0.0, 0.0, 0.0, 0.0, 0.0, 0.0, 0.0, 0.0, 0.0, 0.0, 0.0, 0.0, 0.0, 0.0, 0.0, 0.0, 0.0, 0.0, 0.0, 0.0, 0.0, 0.0, 0.0, 0.0, 0.0, 0.0, 0.0, 0.0, 0.0, 0.0, 0.0, 0.0, 0.0, 0.0, 0.0, 0.0, 0.0, 0.0, 0.0, 0.0, 0.0, 0.0, 0.0, 0.0, 0.0, 0.0, 0.0, 0.0, 0.0, 0.0, 0.0, 0.0, 0.0, 0.0, 0.0, 0.0, 0.0, 0.0, 0.0, 0.0, 0.0, 0.0, 0.0, 0.0, 0.0, 0.0, 0.0, 0.0, 0.0, 0.0, 0.0, 0.0, 0.0, 0.0, 0.0, 0.0, 0.0, 0.0, 0.0, 0.0, 0.0, 0.0, 0.0, 0.0, 0.0, 0.0, 0.0, 0.0, 0.0, 0.0, 0.0, 0.0, 0.0, 0.0, 0.0, 0.0, 0.0, 0.0, 0.0, 0.0, 0.0, 0.0, 0.0, 0.0, 0.0, 0.0, 0.0, 0.0, 0.0, 0.0, 0.0, 0.0, 0.0, 0.0, 0.0, 0.0, 0.0, 0.0, 0.0, 0.0, 0.0, 0.0, 0.0, 0.0, 0.0, 0.0, 0.0, 0.0, 0.0, 0.0, 0.0, 0.0, 0.0, 0.0, 0.0, 0.0, 0.0, 0.0, 0.0, 0.0, 0.0, 0.0, 0.0, 0.0, 0.0, 0.0, 0.0, 0.0, 0.0, 0.0, 0.0, 0.0, 0.0, 0.0, 0.0, 0.0, 0.0, 0.0, 0.0, 0.0, 0.0, 0.0, 0.0, 0.0, 0.0, 0.0, 0.0, 0.0, 0.0, 0.0, 0.0, 0.0, 0.0, 0.0, 0.0, 0.0, 0.0, 0.0, 0.0, 0.0, 0.0, 0.0, 0.0, 0.0, 0.0, 0.0, 0.0, 0.0, 0.0, 0.0, 0.0, 0.0, 0.0, 0.0, 0.0, 0.0, 0.0, 0.0, 0.0, 0.0, 0.0, 0.0, 0.0, 0.0, 0.0, 0.0, 0.0, 0.0, 0.0, 0.0, 0.0, 0.0, 0.0, 0.0, 0.0, 0.0, 0.0, 0.0, 0.0, 0.0, 0.0, 0.0, 0.0, 0.0, 0.0, 0.0, 0.0, 0.0, 0.0, 0.0, 0.0, 0.0, 0.0, 0.0, 0.0, 0.0, 0.0, 0.0, 0.0, 0.0, 0.0, 0.0, 0.0, 0.0, 0.0, 0.0, 0.0, 0.0, 0.0, 0.0, 0.0, 0.0, 0.0, 0.0, 0.0, 0.0, 0.0, 0.0, 0.0, 0.0, 0.0, 0.0, 0.0, 0.0, 0.0, 0.0, 0.0, 0.0, 0.0, 0.0, 0.0, 0.0, 0.0, 0.0, 0.0, 0.0, 0.0, 0.0, 0.0, 0.0, 0.0, 0.0, 0.0, 0.0, 0.0, 0.0, 0.0, 0.0, 0.0, 0.0, 0.0, 0.0, 0.0, 0.0, 0.0, 0.0, 0.0, 0.0, 0.0, 0.0, 0.0, 0.0, 0.0, 0.0, 0.0, 0.0, 0.0, 0.0, 0.0, 0.0, 0.0, 0.0, 0.0, 0.0, 0.0, 0.0, 0.0, 0.0, 0.0, 0.0, 0.0, 0.0, 0.0, 0.0, 0.0, 0.0, 0.0, 0.0, 0.0, 0.0, 0.0, 0.0, 0.0, 0.0, 0.0, 0.0, 0.0, 0.0, 0.0, 0.0, 0.0, 0.0, 0.0, 0.0, 0.0, 0.0, 0.0, 0.0, 0.0, 0.0, 0.0, 0.0, 0.0, 0.0, 0.0, 0.0, 0.0, 0.0, 0.0, 0.0, 0.0, 0.0, 0.0, 0.0, 0.0, 0.0, 0.0, 0.0, 0.0, 0.0, 0.0, 0.0, 0.0, 0.0, 0.0, 0.0, 0.0, 0.0, 0.0, 0.0, 0.0, 0.0, 0.0, 0.0, 0.0, 0.0, 0.0, 0.0, 0.0, 0.0, 0.0, 0.0, 0.0, 0.0, 0.0, 0.0, 0.0, 0.0, 0.0, 0.0, 0.0, 0.0, 0.0, 0.0, 0.0, 0.0, 0.0, 0.0, 0.0, 0.0, 0.0, 0.0, 0.0, 0.0, 0.0, 0.0, 0.0, 0.0, 0.0, 0.0, 0.0, 0.0, 0.0, 0.0, 0.0, 0.0, 0.0, 0.0, 0.0, 0.0, 0.0, 0.0, 0.0, 0.0, 0.0, 0.0, 0.0, 0.0, 0.0, 0.0, 0.0, 0.0, 0.0, 0.0, 0.0, 0.0, 0.0, 0.0, 0.0, 0.0, 0.0, 0.0, 0.0, 0.0, 0.0, 0.0, 0.0, 0.0, 0.0, 0.0, 0.0, 0.0, 0.0, 0.0, 0.0, 0.0, 0.0, 0.0, 0.0, 0.0, 0.0, 0.0, 0.0, 0.0, 0.0, 0.0, 0.0, 0.0, 0.0, 0.0, 0.0, 0.0, 0.0, 0.0, 0.0, 0.0, 0.0, 0.0, 0.0, 0.0, 0.0, 0.0, 0.0, 0.0, 0.0, 0.0, 0.0, 0.0, 0.0, 0.0, 0.0, 0.0, 0.0, 0.0, 0.0, 0.0, 0.0, 0.0, 0.0, 0.0, 0.0, 0.0, 0.0, 0.0, 0.0, 0.0, 0.0, 0.0, 0.0, 0.0, 0.0, 0.0, 0.0, 0.0, 0.0, 0.0, 0.0, 0.0, 0.0, 0.0, 0.0, 0.0, 0.0, 0.0, 0.0, 0.0, 0.0, 0.0, 0.0, 0.0, 0.0, 0.0, 0.0, 0.0, 0.0, 0.0, 0.0, 0.0, 0.0, 0.0, 0.0, 0.0, 0.0, 0.0, 0.0, 0.0, 0.0, 0.0, 0.0, 0.0, 0.0, 0.0, 0.0, 0.0, 0.0, 0.0, 0.0, 0.0, 0.0, 0.0, 0.0, 0.0, 0.0, 0.0, 0.0, 0.0, 0.0, 0.0, 0.0, 0.0, 0.0, 0.0, 0.0, 0.0, 0.0, 0.0, 0.0, 0.0, 0.0, 0.0, 0.0, 0.0, 0.0, 0.0, 0.0, 0.0, 0.0, 0.0, 0.0, 0.0, 0.0, 0.0, 0.0, 0.0, 0.0, 0.0, 0.0, 0.0, 0.0, 0.0, 0.0, 0.0, 0.0, 0.0, 0.0, 0.0, 0.0, 0.0, 0.0, 0.0, 0.0, 0.0, 0.0, 0.0, 0.0, 0.0, 0.0, 0.0, 0.0, 0.0, 0.0, 0.0, 0.0, 0.0, 0.0, 0.0, 0.0, 0.0, 0.0, 0.0, 0.0, 0.0, 0.0, 0.0, 0.0, 0.0, 0.0, 0.0, 0.0, 0.0, 0.0, 0.0, 0.0, 0.0, 0.0, 0.0, 0.0, 0.0, 0.0, 0.0, 0.0, 0.0, 0.0, 0.0, 0.0, 0.0, 0.0, 0.0, 0.0, 0.0, 0.0, 0.0, 0.0, 0.0, 0.0, 0.0, 0.0, 0.0, 0.0, 0.0, 0.0, 0.0, 0.0, 0.0, 0.0, 0.0, 0.0, 0.0, 0.0, 0.0, 0.0, 0.0, 0.0, 0.0, 0.0, 0.0, 0.0, 0.0, 0.0, 0.0, 0.0, 0.0, 0.0, 0.0, 0.0, 0.0, 0.0, 0.0, 0.0, 0.0, 0.0, 0.0, 0.0, 0.0, 0.0, 0.0, 0.0, 0.0, 0.0, 0.0, 0.0, 0.0, 0.0, 0.0, 0.0, 0.0, 0.0, 0.0, 0.0, 0.0, 0.0, 0.0, 0.0, 0.0, 0.0, 0.0, 0.0, 0.0, 0.0, 0.0, 0.0, 0.0, 0.0, 0.0, 0.0, 0.0, 0.0, 0.0, 0.0, 0.0, 0.0, 0.0, 0.0, 0.0, 0.0, 0.0, 0.0, 0.0, 0.0, 0.0, 0.0, 0.0, 0.0, 0.0, 0.0, 0.0, 0.0, 0.0, 0.0, 0.0, 0.0, 0.0, 0.0, 0.0, 0.0, 0.0, 0.0, 0.0, 0.0, 0.0, 0.0, 0.0, 0.0, 0.0, 0.0, 0.0, 0.0, 0.0, 0.0, 0.0, 0.0, 0.0, 0.0, 0.0, 0.0, 0.0, 0.0, 0.0, 0.0, 0.0, 0.0, 0.0, 0.0, 0.0, 0.0, 0.0, 0.0, 0.0, 0.0, 0.0, 0.0, 0.0, 0.0, 0.0, 0.0, 0.0, 0.0, 0.0, 0.0, 0.0, 0.0, 0.0, 0.0, 0.0, 0.0, 0.0, 0.0, 0.0, 0.0, 0.0, 0.0, 0.0, 0.0, 0.0, 0.0, 0.0, 0.0, 0.0, 0.0, 0.0, 0.0, 0.0, 0.0, 0.0, 0.0, 0.0, 0.0, 0.0, 0.0, 0.0, 0.0, 0.0, 0.0, 0.0, 0.0, 0.0, 0.0, 0.0, 0.0, 0.0, 0.0, 0.0, 0.0, 0.0, 0.0, 0.0, 0.0, 0.0, 0.0, 0.0, 0.0, 0.0, 0.0, 0.0, 0.0, 0.0, 0.0, 0.0, 0.0, 0.0, 0.0, 0.0, 0.0, 0.0, 0.0, 0.0, 0.0, 0.0, 0.0, 0.0, 0.0, 0.0, 0.0, 0.0, 0.0, 0.0, 0.0, 0.0, 0.0, 0.0, 0.0, 0.0, 0.0, 0.0, 0.0, 0.0, 0.0, 0.0, 0.0, 0.0, 0.0, 0.0, 0.0, 0.0, 0.0, 0.0, 0.0, 0.0, 0.0, 0.0, 0.0, 0.0, 0.0, 0.0, 0.0, 0.0, 0.0, 0.0, 0.0, 0.0, 0.0, 0.0, 0.0, 0.0, 0.0, 0.0, 0.0, 0.0, 0.0, 0.0, 0.0, 0.0, 0.0, 0.0, 0.0, 0.0, 0.0, 0.0, 0.0, 0.0, 0.0, 0.0, 0.0, 0.0, 0.0, 0.0, 0.0, 0.0, 0.0, 0.0, 0.0, 0.0, 0.0, 0.0, 0.0, 0.0, 0.0, 0.0, 0.0, 0.0, 0.0, 0.0, 0.0, 0.0, 0.0, 0.0, 0.0, 0.0, 0.0, 0.0, 0.0, 0.0, 0.0, 0.0, 0.0, 0.0, 0.0, 0.0, 0.0, 0.0, 0.0, 0.0, 0.0, 0.0, 0.0, 0.0, 0.0, 0.0, 0.0, 0.0, 0.0, 0.0, 0.0, 0.0, 0.0, 0.0, 0.0, 0.0, 0.0, 0.0, 0.0, 0.0, 0.0, 0.0, 0.0, 0.0, 0.0, 0.0, 0.0, 0.0, 0.0, 0.0, 0.0, 0.0, 0.0, 0.0, 0.0, 0.0, 0.0, 0.0, 0.0, 0.0, 0.0, 0.0, 0.0, 0.0, 0.0, 0.0, 0.0, 0.0, 0.0, 0.0, 0.0, 0.0, 0.0, 0.0, 0.0, 0.0, 0.0, 0.0, 0.0, 0.0, 0.0, 0.0, 0.0, 0.0, 0.0, 0.0, 0.0, 0.0, 0.0, 0.0, 0.0, 0.0, 0.0, 0.0, 0.0, 0.0, 0.0, 0.0, 0.0, 0.0, 0.0, 0.0, 0.0, 0.0, 0.0, 0.0, 0.0, 0.0, 0.0, 0.0, 0.0, 0.0, 0.0, 0.0, 0.0, 0.0, 0.0, 0.0, 0.0, 0.0, 0.0, 0.0, 0.0, 0.0, 0.0, 0.0, 0.0, 0.0, 0.0, 0.0, 0.0, 0.0, 0.0, 0.0, 0.0, 0.0, 0.0, 0.0, 0.0, 0.0, 0.0, 0.0, 0.0, 0.0, 0.0, 0.0, 0.0, 0.0, 0.0, 0.0, 0.0, 0.0, 0.0, 0.0, 0.0, 0.0, 0.0, 0.0, 0.0, 0.0, 0.0, 0.0, 0.0, 0.0, 0.0, 0.0, 0.0, 0.0, 0.0, 0.0, 0.0, 0.0, 0.0, 0.0, 0.0, 0.0, 0.0, 0.0, 0.0, 0.0, 0.0, 0.0, 0.0, 0.0, 0.0, 0.0, 0.0, 0.0, 0.0, 0.0, 0.0, 0.0, 0.0, 0.0, 0.0, 0.0, 0.0, 0.0, 0.0, 0.0, 0.0, 0.0, 0.0, 0.0, 0.0, 0.0, 0.0, 0.0, 0.0, 0.0, 0.0, 0.0, 0.0, 0.0, 0.0, 0.0, 0.0, 0.0, 0.0, 0.0, 0.0, 0.0, 0.0, 0.0, 0.0, 0.0, 0.0, 0.0, 0.0, 0.0, 0.0, 0.0, 0.0, 0.0, 0.0, 0.0, 0.0, 0.0, 0.0, 0.0, 0.0, 0.0, 0.0, 0.0, 0.0, 0.0, 0.0, 0.0, 0.0, 0.0, 0.0, 0.0, 0.0, 0.0, 0.0, 0.0, 0.0, 0.0, 0.0, 0.0, 0.0, 0.0, 0.0, 0.0, 0.0, 0.0, 0.0, 0.0, 0.0, 0.0, 0.0, 0.0, 0.0, 0.0, 0.0, 0.0, 0.0, 0.0, 0.0, 0.0, 0.0, 0.0, 0.0, 0.0, 0.0, 0.0, 0.0, 0.0, 0.0, 0.0, 0.0, 0.0, 0.0, 0.0, 0.0, 0.0, 0.0, 0.0, 0.0, 0.0, 0.0, 0.0, 0.0, 0.0, 0.0, 0.0, 0.0, 0.0, 0.0, 0.0, 0.0, 0.0, 0.0, 0.0, 0.0, 0.0, 0.0, 0.0, 0.0, 0.0, 0.0, 0.0, 0.0, 0.0, 0.0, 0.0, 0.0, 0.0, 0.0, 0.0, 0.0, 0.0, 0.0, 0.0, 0.0, 0.0, 0.0, 0.0, 0.0, 0.0, 0.0, 0.0, 0.0, 0.0, 0.0, 0.0, 0.0, 0.0, 0.0, 0.0, 0.0, 0.0, 0.0, 0.0, 0.0, 0.0, 0.0, 0.0, 0.0, 0.0, 0.0, 0.0, 0.0, 0.0, 0.0, 0.0, 0.0, 0.0, 0.0, 0.0, 0.0, 0.0, 0.0, 0.0, 0.0, 0.0, 0.0, 0.0, 0.0, 0.0, 0.0, 0.0, 0.0, 0.0, 0.0, 0.0, 0.0, 0.0, 0.0, 0.0, 0.0, 0.0, 0.0, 0.0, 0.0, 0.0, 0.0, 0.0, 0.0, 0.0, 0.0, 0.0, 0.0, 0.0, 0.0, 0.0, 0.0, 0.0, 0.0, 0.0, 0.0, 0.0, 0.0, 0.0, 0.0, 0.0, 0.0, 0.0, 0.0, 0.0, 0.0, 0.0, 0.0, 0.0, 0.0, 0.0, 0.0, 0.0, 0.0, 0.0, 0.0, 0.0, 0.0, 0.0, 0.0, 0.0, 0.0, 0.0, 0.0, 0.0, 0.0, 0.0, 0.0, 0.0, 0.0, 0.0, 0.0, 0.0, 0.0, 0.0, 0.0, 0.0, 0.0, 0.0, 0.0, 0.0, 0.0, 0.0, 0.0, 0.0, 0.0, 0.0, 0.0, 0.0, 0.0, 0.0, 0.0, 0.0, 0.0, 0.0, 0.0, 0.0, 0.0, 0.0, 0.0, 0.0, 0.0, 0.0, 0.0, 0.0, 0.0, 0.0, 0.0, 0.0, 0.0, 0.0, 0.0, 0.0, 0.0, 0.0, 0.0, 0.0, 0.0, 0.0, 0.0, 0.0, 0.0, 0.0, 0.0, 0.0, 0.0, 0.0, 0.0, 0.0, 0.0, 0.0, 0.0, 0.0, 0.0, 0.0, 0.0, 0.0, 0.0, 0.0, 0.0, 0.0, 0.0, 0.0, 0.0, 0.0, 0.0, 0.0, 0.0, 0.0, 0.0, 0.0, 0.0, 0.0, 0.0, 0.0, 0.0, 0.0, 0.0, 0.0, 0.0, 0.0, 0.0, 0.0, 0.0, 0.0, 0.0, 0.0, 0.0, 0.0, 0.0, 0.0, 0.0, 0.0, 0.0, 0.0, 0.0, 0.0, 0.0, 0.0, 0.0, 0.0, 0.0, 0.0, 0.0, 0.0, 0.0, 0.0, 0.0, 0.0, 0.0, 0.0, 0.0, 0.0, 0.0, 0.0, 0.0, 0.0, 0.0, 0.0, 0.0, 0.0, 0.0, 0.0, 0.0, 0.0, 0.0, 0.0, 0.0, 0.0, 0.0, 0.0, 0.0, 0.0, 0.0, 0.0, 0.0, 0.0, 0.0, 0.0, 0.0, 0.0, 0.0])
me_circle_001.materials.append(mat_material_003)
me_circle_001.materials.append(mat_material_007)
me_circle_001.update()

# ---- objects
ob_circleblue = bpy.data.objects.new('CircleBlue', me_circle_001)

# ---- transforms, parenting, visibility, modifiers, constraints
ob_circleblue.location = (0.0, 0.0, 0.0)

# ---- collection membership
col_collection.objects.link(ob_circleblue)

# ---- scene / render settings (as saved in the file)
scene.frame_start = 1; scene.frame_end = 250; scene.frame_set(66)
scene.render.engine = 'BLENDER_EEVEE_NEXT'
scene.cycles.sampling_pattern = 'TABULATED_SOBOL'
scene.view_settings.view_transform = 'Filmic'
bpy.context.view_layer.update()

# ---- added for rendering (the .blend has no active camera and no usable light): camera, sun
cam_auto = bpy.data.cameras.new('AutoCamera')
cam_auto.lens = 50.0
cam_auto.sensor_width = 36.0
cam_auto.clip_end = 1000.0
ob_auto_camera = bpy.data.objects.new('AutoCamera', cam_auto)
scene.collection.objects.link(ob_auto_camera)
ob_auto_camera.location = (2.61941, -3.14329, 2.15705)
ob_auto_camera.rotation_euler = (1.09748, -7.21219e-08, 0.694738)
scene.camera = ob_auto_camera
light_auto_sun = bpy.data.lights.new('AutoSun', 'SUN')
light_auto_sun.energy = 3.0
light_auto_sun.angle = 0.0523599
ob_auto_sun = bpy.data.objects.new('AutoSun', light_auto_sun)
scene.collection.objects.link(ob_auto_sun)
ob_auto_sun.rotation_euler = (0.872665, 0.174533, 0.523599)
bpy.context.view_layer.update()
